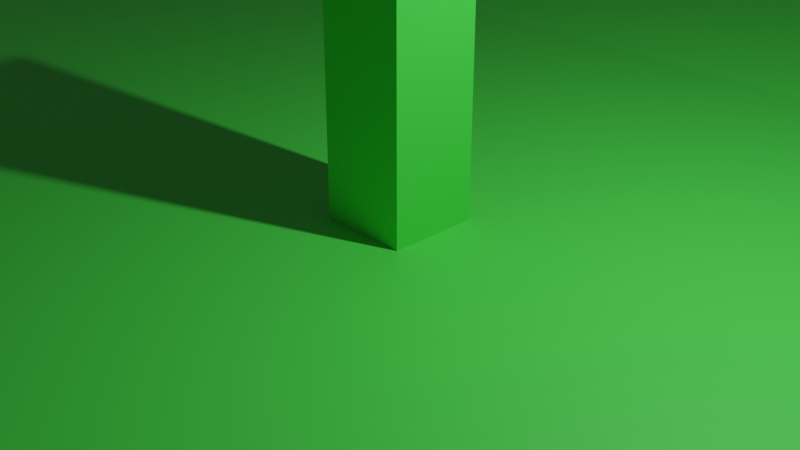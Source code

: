 # Source: new_fofs.blend  (saved by Blender 2.80.47; exported with 4.5.12 LTS)
import bpy
from mathutils import Matrix  # noqa: F401  (used for matrix-valued properties, if any)

bpy.ops.wm.read_factory_settings(use_empty=True)
scene = bpy.context.scene
scene.name = 'Scene'

# ---- collections
col_collection = bpy.data.collections.new('Collection'); scene.collection.children.link(col_collection)

# ---- materials (node trees are filled in below, after node groups)
mat_grass = bpy.data.materials.new('Grass')
mat_grass.alpha_threshold = 0.0
mat_grass.use_transparent_shadow = False
mat_grass.roughness = 0.5
mat_grass.line_color = (0.0, 0.0, 0.0, 1.0)
mat_wall = bpy.data.materials.new('Wall')
mat_wall.use_transparent_shadow = False
mat_wall.roughness = 0.25

# ---- material node trees
mat_grass.use_nodes = True; mat_grass.node_tree.nodes.clear()
_N = mat_grass.node_tree.nodes; _L = mat_grass.node_tree.links
n0 = _N.new('ShaderNodeOutputMaterial'); n0.name = 'Material Output'; n0.location = (300, 300)
n1 = _N.new('ShaderNodeBsdfPrincipled'); n1.name = 'Principled BSDF'; n1.location = (10, 300)
n1.distribution = 'GGX'
n1.subsurface_method = 'BURLEY'
n1.inputs[0].default_value = (0.0684, 0.8, 0.07189, 1.0)
n1.inputs[3].default_value = 1.45
_L.new(n1.outputs[0], n0.inputs[0])
n0.is_active_output = True
mat_wall.use_nodes = True; mat_wall.node_tree.nodes.clear()
_N = mat_wall.node_tree.nodes; _L = mat_wall.node_tree.links
n0 = _N.new('ShaderNodeOutputMaterial'); n0.name = 'Material Output'; n0.location = (300, 300)
n1 = _N.new('ShaderNodeBsdfPrincipled'); n1.name = 'Principled BSDF'; n1.location = (10, 300)
n1.distribution = 'GGX'
n1.subsurface_method = 'BURLEY'
n1.inputs[0].default_value = (0.8, 0.3046, 0.04309, 1.0)
n1.inputs[3].default_value = 1.45
_L.new(n1.outputs[0], n0.inputs[0])
n0.is_active_output = True

# ---- world
world_world = bpy.data.worlds.new('World'); scene.world = world_world
world_world.use_nodes = True; world_world.node_tree.nodes.clear()
_N = world_world.node_tree.nodes; _L = world_world.node_tree.links
n0 = _N.new('ShaderNodeOutputWorld'); n0.name = 'World Output'; n0.location = (300, 300)
n1 = _N.new('ShaderNodeBackground'); n1.name = 'Background'; n1.location = (10, 300)
n1.inputs[0].default_value = (0.05088, 0.05088, 0.05088, 1.0)
_L.new(n1.outputs[0], n0.inputs[0])
n0.is_active_output = True
world_world.color = (0.05088, 0.05088, 0.05088)
world_world.use_sun_shadow = False
world_world.sun_shadow_jitter_overblur = 0.0

# ---- cameras
cam_camera = bpy.data.cameras.new('Camera')
cam_camera.clip_end = 100.0
cam_camera.ortho_scale = 7.314
cam_camera.dof.focus_distance = 0.0
cam_camera.dof.aperture_fstop = 128.0

# ---- lights
light_light = bpy.data.lights.new('Light', 'POINT')
light_light.transmission_factor = 0.0
light_light.cutoff_distance = 30.0
light_light.energy = 1000.0
light_light.shadow_buffer_clip_start = 1.001
light_light.shadow_soft_size = 0.1
light_light.shadow_maximum_resolution = 0.006
light_light.use_absolute_resolution = True

# ---- meshes
me_cube = bpy.data.meshes.new('Cube')
me_cube.from_pydata([(1.0, 1.0, 1.0), (1.0, 1.0, -1.0), (1.0, -1.0, 1.0), (1.0, -1.0, -1.0), (-1.0, 1.0, 1.0), (-1.0, 1.0, -1.0), (-1.0, -1.0, 1.0), (-1.0, -1.0, -1.0)], [], [(0, 4, 6, 2), (3, 2, 6, 7), (7, 6, 4, 5), (5, 1, 3, 7), (1, 0, 2, 3), (5, 4, 0, 1)])
_uv = me_cube.uv_layers.new(name='UVMap')
_uv.uv.foreach_set('vector', [0.375, 0.0, 0.625, 0.0, 0.625, 0.25, 0.375, 0.25, 0.375, 0.25, 0.625, 0.25, 0.625, 0.5, 0.375, 0.5, 0.375, 0.5, 0.625, 0.5, 0.625, 0.75, 0.375, 0.75, 0.375, 0.75, 0.625, 0.75, 0.625, 1.0, 0.375, 1.0, 0.125, 0.5, 0.375, 0.5, 0.375, 0.75, 0.125, 0.75, 0.625, 0.5, 0.875, 0.5, 0.875, 0.75, 0.625, 0.75])
me_cube.materials.append(mat_grass)
me_cube.use_remesh_preserve_volume = False
me_cube.use_remesh_preserve_attributes = False
me_cube.use_mirror_vertex_groups = False
me_cube.update()
me_plane = bpy.data.meshes.new('Plane')
me_plane.from_pydata([(-25.0, -25.0, 0.0), (25.0, -25.0, 0.0), (-25.0, 25.0, 0.0), (25.0, 25.0, 0.0), (-25.0, 0.0, 0.0), (0.0, -25.0, 0.0), (25.0, 0.0, 0.0), (0.0, 25.0, 0.5), (0.0, 0.0, 0.0), (-25.0, -12.5, 0.0), (12.5, -25.0, 0.0), (25.0, 12.5, 0.0), (-12.5, 25.0, 0.0), (-25.0, 12.5, 0.0), (-12.5, -25.0, 0.0), (25.0, -12.5, 0.0), (12.5, 25.0, 0.0), (0.0, 12.5, 0.5), (0.0, -12.5, 0.0), (-12.5, 0.0, 0.0), (12.5, 0.0, 0.0), (12.5, -12.5, 0.0), (-12.5, -12.5, 0.0), (-12.5, 12.5, 0.0), (12.5, 12.5, 0.0), (-25.0, -18.75, 0.0), (18.75, -25.0, 0.0), (25.0, 18.75, 0.0), (-18.75, 25.0, 0.0), (-25.0, 6.25, 0.0), (-6.25, -25.0, 0.0), (25.0, -6.25, 0.0), (6.25, 25.0, 0.5), (0.0, 18.75, 0.5), (0.0, -6.25, 0.0), (-18.75, 0.0, 0.0), (6.25, 0.0, 0.0), (-25.0, -6.25, 0.0), (6.25, -25.0, 0.0), (25.0, 6.25, 0.0), (-6.25, 25.0, 0.5), (-25.0, 18.75, 0.0), (-18.75, -25.0, 0.0), (25.0, -18.75, 0.0), (18.75, 25.0, 0.0), (0.0, 6.25, 0.0), (0.0, -18.75, 0.0), (-6.25, 0.0, 0.0), (18.75, 0.0, 0.0), (12.5, -6.25, 0.0), (12.5, -18.75, 0.0), (6.25, -12.5, 0.0), (18.75, -12.5, 0.0), (-12.5, -6.25, 0.0), (-12.5, -18.75, 0.0), (-18.75, -12.5, 0.0), (-6.25, -12.5, 0.0), (-12.5, 18.75, 0.0), (-12.5, 6.25, 0.0), (-18.75, 12.5, 0.0), (-6.25, 12.5, 0.5), (12.5, 18.75, 0.0), (12.5, 6.25, 0.0), (6.25, 12.5, 0.5), (18.75, 12.5, 0.0), (18.75, 6.25, 0.0), (6.25, 6.25, 0.0), (6.25, 18.75, 0.5), (-6.25, 6.25, 0.0), (-18.75, 6.25, 0.0), (-18.75, 18.75, 0.0), (-6.25, -18.75, 0.0), (-18.75, -18.75, 0.0), (-18.75, -6.25, 0.0), (18.75, -18.75, 0.0), (6.25, -18.75, 0.0), (6.25, -6.25, 0.0), (18.75, -6.25, 0.0), (-6.25, -6.25, 0.0), (-6.25, 18.75, 0.5), (18.75, 18.75, 0.0), (-25.0, 30.0, 0.0), (25.0, 30.0, 0.0), (0.0, 30.0, 0.0), (-12.5, 30.0, 0.0), (12.5, 30.0, 0.0), (-18.75, 30.0, 0.0), (6.25, 30.0, 0.0), (-6.25, 30.0, 0.0), (18.75, 30.0, 0.0), (-25.0, 35.0, 0.0), (25.0, 35.0, 0.0), (0.0, 35.0, 0.0), (-12.5, 35.0, 0.0), (12.5, 35.0, 0.0), (-18.75, 35.0, 0.0), (6.25, 35.0, 0.0), (-6.25, 35.0, 0.0), (18.75, 35.0, 0.0), (-25.0, 40.0, 0.0), (25.0, 40.0, 0.0), (0.0, 40.0, 0.0), (-12.5, 40.0, 0.0), (12.5, 40.0, 0.0), (-18.75, 40.0, 0.0), (6.25, 40.0, 0.0), (-6.25, 40.0, 0.0), (18.75, 40.0, 0.0), (-25.0, -25.0, -0.5), (25.0, -25.0, -0.5), (-25.0, 25.0, -0.5), (25.0, 25.0, -0.5), (-25.0, 0.0, -0.5), (0.0, -25.0, -0.5), (25.0, 0.0, -0.5), (-25.0, -12.5, -0.5), (12.5, -25.0, -0.5), (25.0, 12.5, -0.5), (-25.0, 12.5, -0.5), (-12.5, -25.0, -0.5), (25.0, -12.5, -0.5), (-25.0, -18.75, -0.5), (18.75, -25.0, -0.5), (25.0, 18.75, -0.5), (-25.0, 6.25, -0.5), (-6.25, -25.0, -0.5), (25.0, -6.25, -0.5), (-25.0, -6.25, -0.5), (6.25, -25.0, -0.5), (25.0, 6.25, -0.5), (-25.0, 18.75, -0.5), (-18.75, -25.0, -0.5), (25.0, -18.75, -0.5), (-25.0, 30.0, -0.5), (25.0, 30.0, -0.5), (-25.0, 35.0, -0.5), (25.0, 35.0, -0.5), (-25.0, 40.0, -0.5), (25.0, 40.0, -0.5), (0.0, 40.0, -0.5), (-12.5, 40.0, -0.5), (12.5, 40.0, -0.5), (-18.75, 40.0, -0.5), (6.25, 40.0, -0.5), (-6.25, 40.0, -0.5), (18.75, 40.0, -0.5)], [], [(80, 27, 3, 44), (79, 33, 7, 40), (78, 34, 8, 47), (77, 31, 6, 48), (76, 49, 20, 36), (75, 50, 21, 51), (74, 43, 15, 52), (73, 53, 19, 35), (72, 54, 22, 55), (71, 46, 18, 56), (70, 57, 12, 28), (69, 58, 23, 59), (68, 45, 17, 60), (67, 61, 16, 32), (66, 62, 24, 63), (65, 39, 11, 64), (62, 65, 64, 24), (20, 48, 65, 62), (48, 6, 39, 65), (45, 66, 63, 17), (8, 36, 66, 45), (36, 20, 62, 66), (33, 67, 32, 7), (17, 63, 67, 33), (63, 24, 61, 67), (58, 68, 60, 23), (19, 47, 68, 58), (47, 8, 45, 68), (29, 69, 59, 13), (4, 35, 69, 29), (35, 19, 58, 69), (41, 70, 28, 2), (13, 59, 70, 41), (59, 23, 57, 70), (54, 71, 56, 22), (14, 30, 71, 54), (30, 5, 46, 71), (25, 72, 55, 9), (0, 42, 72, 25), (42, 14, 54, 72), (37, 73, 35, 4), (9, 55, 73, 37), (55, 22, 53, 73), (50, 74, 52, 21), (10, 26, 74, 50), (26, 1, 43, 74), (46, 75, 51, 18), (5, 38, 75, 46), (38, 10, 50, 75), (34, 76, 36, 8), (18, 51, 76, 34), (51, 21, 49, 76), (49, 77, 48, 20), (21, 52, 77, 49), (52, 15, 31, 77), (53, 78, 47, 19), (22, 56, 78, 53), (56, 18, 34, 78), (57, 79, 40, 12), (23, 60, 79, 57), (60, 17, 33, 79), (61, 80, 44, 16), (24, 64, 80, 61), (64, 11, 27, 80), (7, 32, 87, 83), (32, 16, 85, 87), (2, 28, 86, 81), (28, 12, 84, 86), (16, 44, 89, 85), (44, 3, 82, 89), (12, 40, 88, 84), (40, 7, 83, 88), (88, 83, 92, 97), (86, 84, 93, 95), (84, 88, 97, 93), (81, 86, 95, 90), (89, 82, 91, 98), (87, 85, 94, 96), (85, 89, 98, 94), (83, 87, 96, 92), (90, 95, 104, 99), (98, 91, 100, 107), (96, 94, 103, 105), (94, 98, 107, 103), (92, 96, 105, 101), (97, 92, 101, 106), (95, 93, 102, 104), (93, 97, 106, 102), (91, 82, 134, 136), (25, 9, 115, 121), (0, 25, 121, 108), (100, 91, 136, 138), (39, 6, 114, 129), (11, 39, 129, 117), (26, 10, 116, 122), (1, 26, 122, 109), (27, 11, 117, 123), (3, 27, 123, 111), (41, 2, 110, 130), (13, 41, 130, 118), (42, 0, 108, 131), (14, 42, 131, 119), (99, 104, 142, 137), (29, 13, 118, 124), (4, 29, 124, 112), (43, 1, 109, 132), (15, 43, 132, 120), (101, 105, 143, 139), (30, 14, 119, 125), (5, 30, 125, 113), (102, 106, 144, 140), (31, 15, 120, 126), (6, 31, 126, 114), (103, 107, 145, 141), (104, 102, 140, 142), (2, 81, 133, 110), (105, 103, 141, 143), (106, 101, 139, 144), (107, 100, 138, 145), (82, 3, 111, 134), (37, 4, 112, 127), (9, 37, 127, 115), (81, 90, 135, 133), (90, 99, 137, 135), (38, 5, 113, 128), (10, 38, 128, 116), (121, 115, 127, 112, 124, 118, 130, 110, 133, 135, 137, 142, 140, 144, 139, 143, 141, 145, 138, 136, 134, 111, 123, 117, 129, 114, 126, 120, 132, 109, 122, 116, 128, 113, 125, 119, 131, 108)])
me_plane.polygons.foreach_set('material_index', [0, 0, 0, 0, 0, 0, 0, 0, 0, 0, 0, 0, 0, 0, 0, 0, 0, 0, 0, 0, 0, 0, 0, 0, 0, 0, 0, 0, 0, 0, 0, 0, 0, 0, 0, 0, 0, 0, 0, 0, 0, 0, 0, 0, 0, 0, 0, 0, 0, 0, 0, 0, 0, 0, 0, 0, 0, 0, 0, 0, 0, 0, 0, 0, 0, 0, 0, 0, 0, 0, 0, 0, 0, 0, 0, 0, 0, 0, 0, 0, 0, 0, 0, 0, 0, 0, 0, 0, 1, 1, 1, 1, 1, 1, 1, 1, 1, 1, 1, 1, 1, 1, 1, 1, 1, 1, 1, 1, 1, 1, 1, 1, 1, 1, 1, 1, 1, 1, 1, 1, 1, 1, 1, 1, 1, 1, 1])
_uv = me_plane.uv_layers.new(name='UVMap')
_uv.uv.foreach_set('vector', [0.875, 0.875, 1.0, 0.875, 1.0, 1.0, 0.875, 1.0, 0.375, 0.875, 0.5, 0.875, 0.5, 1.0, 0.375, 1.0, 0.375, 0.375, 0.5, 0.375, 0.5, 0.5, 0.375, 0.5, 0.875, 0.375, 1.0, 0.375, 1.0, 0.5, 0.875, 0.5, 0.625, 0.375, 0.75, 0.375, 0.75, 0.5, 0.625, 0.5, 0.625, 0.125, 0.75, 0.125, 0.75, 0.25, 0.625, 0.25, 0.875, 0.125, 1.0, 0.125, 1.0, 0.25, 0.875, 0.25, 0.125, 0.375, 0.25, 0.375, 0.25, 0.5, 0.125, 0.5, 0.125, 0.125, 0.25, 0.125, 0.25, 0.25, 0.125, 0.25, 0.375, 0.125, 0.5, 0.125, 0.5, 0.25, 0.375, 0.25, 0.125, 0.875, 0.25, 0.875, 0.25, 1.0, 0.125, 1.0, 0.125, 0.625, 0.25, 0.625, 0.25, 0.75, 0.125, 0.75, 0.375, 0.625, 0.5, 0.625, 0.5, 0.75, 0.375, 0.75, 0.625, 0.875, 0.75, 0.875, 0.75, 1.0, 0.625, 1.0, 0.625, 0.625, 0.75, 0.625, 0.75, 0.75, 0.625, 0.75, 0.875, 0.625, 1.0, 0.625, 1.0, 0.75, 0.875, 0.75, 0.75, 0.625, 0.875, 0.625, 0.875, 0.75, 0.75, 0.75, 0.75, 0.5, 0.875, 0.5, 0.875, 0.625, 0.75, 0.625, 0.875, 0.5, 1.0, 0.5, 1.0, 0.625, 0.875, 0.625, 0.5, 0.625, 0.625, 0.625, 0.625, 0.75, 0.5, 0.75, 0.5, 0.5, 0.625, 0.5, 0.625, 0.625, 0.5, 0.625, 0.625, 0.5, 0.75, 0.5, 0.75, 0.625, 0.625, 0.625, 0.5, 0.875, 0.625, 0.875, 0.625, 1.0, 0.5, 1.0, 0.5, 0.75, 0.625, 0.75, 0.625, 0.875, 0.5, 0.875, 0.625, 0.75, 0.75, 0.75, 0.75, 0.875, 0.625, 0.875, 0.25, 0.625, 0.375, 0.625, 0.375, 0.75, 0.25, 0.75, 0.25, 0.5, 0.375, 0.5, 0.375, 0.625, 0.25, 0.625, 0.375, 0.5, 0.5, 0.5, 0.5, 0.625, 0.375, 0.625, 0.0, 0.625, 0.125, 0.625, 0.125, 0.75, 0.0, 0.75, 0.0, 0.5, 0.125, 0.5, 0.125, 0.625, 0.0, 0.625, 0.125, 0.5, 0.25, 0.5, 0.25, 0.625, 0.125, 0.625, 0.0, 0.875, 0.125, 0.875, 0.125, 1.0, 0.0, 1.0, 0.0, 0.75, 0.125, 0.75, 0.125, 0.875, 0.0, 0.875, 0.125, 0.75, 0.25, 0.75, 0.25, 0.875, 0.125, 0.875, 0.25, 0.125, 0.375, 0.125, 0.375, 0.25, 0.25, 0.25, 0.25, 0.0, 0.375, 0.0, 0.375, 0.125, 0.25, 0.125, 0.375, 0.0, 0.5, 0.0, 0.5, 0.125, 0.375, 0.125, 0.0, 0.125, 0.125, 0.125, 0.125, 0.25, 0.0, 0.25, 0.0, 0.0, 0.125, 0.0, 0.125, 0.125, 0.0, 0.125, 0.125, 0.0, 0.25, 0.0, 0.25, 0.125, 0.125, 0.125, 0.0, 0.375, 0.125, 0.375, 0.125, 0.5, 0.0, 0.5, 0.0, 0.25, 0.125, 0.25, 0.125, 0.375, 0.0, 0.375, 0.125, 0.25, 0.25, 0.25, 0.25, 0.375, 0.125, 0.375, 0.75, 0.125, 0.875, 0.125, 0.875, 0.25, 0.75, 0.25, 0.75, 0.0, 0.875, 0.0, 0.875, 0.125, 0.75, 0.125, 0.875, 0.0, 1.0, 0.0, 1.0, 0.125, 0.875, 0.125, 0.5, 0.125, 0.625, 0.125, 0.625, 0.25, 0.5, 0.25, 0.5, 0.0, 0.625, 0.0, 0.625, 0.125, 0.5, 0.125, 0.625, 0.0, 0.75, 0.0, 0.75, 0.125, 0.625, 0.125, 0.5, 0.375, 0.625, 0.375, 0.625, 0.5, 0.5, 0.5, 0.5, 0.25, 0.625, 0.25, 0.625, 0.375, 0.5, 0.375, 0.625, 0.25, 0.75, 0.25, 0.75, 0.375, 0.625, 0.375, 0.75, 0.375, 0.875, 0.375, 0.875, 0.5, 0.75, 0.5, 0.75, 0.25, 0.875, 0.25, 0.875, 0.375, 0.75, 0.375, 0.875, 0.25, 1.0, 0.25, 1.0, 0.375, 0.875, 0.375, 0.25, 0.375, 0.375, 0.375, 0.375, 0.5, 0.25, 0.5, 0.25, 0.25, 0.375, 0.25, 0.375, 0.375, 0.25, 0.375, 0.375, 0.25, 0.5, 0.25, 0.5, 0.375, 0.375, 0.375, 0.25, 0.875, 0.375, 0.875, 0.375, 1.0, 0.25, 1.0, 0.25, 0.75, 0.375, 0.75, 0.375, 0.875, 0.25, 0.875, 0.375, 0.75, 0.5, 0.75, 0.5, 0.875, 0.375, 0.875, 0.75, 0.875, 0.875, 0.875, 0.875, 1.0, 0.75, 1.0, 0.75, 0.75, 0.875, 0.75, 0.875, 0.875, 0.75, 0.875, 0.875, 0.75, 1.0, 0.75, 1.0, 0.875, 0.875, 0.875, 0.5, 1.0, 0.625, 1.0, 0.625, 1.0, 0.5, 1.0, 0.625, 1.0, 0.75, 1.0, 0.75, 1.0, 0.625, 1.0, 0.0, 1.0, 0.125, 1.0, 0.125, 1.0, 0.0, 1.0, 0.125, 1.0, 0.25, 1.0, 0.25, 1.0, 0.125, 1.0, 0.75, 1.0, 0.875, 1.0, 0.875, 1.0, 0.75, 1.0, 0.875, 1.0, 1.0, 1.0, 1.0, 1.0, 0.875, 1.0, 0.25, 1.0, 0.375, 1.0, 0.375, 1.0, 0.25, 1.0, 0.375, 1.0, 0.5, 1.0, 0.5, 1.0, 0.375, 1.0, 0.375, 1.0, 0.5, 1.0, 0.5, 1.0, 0.375, 1.0, 0.125, 1.0, 0.25, 1.0, 0.25, 1.0, 0.125, 1.0, 0.25, 1.0, 0.375, 1.0, 0.375, 1.0, 0.25, 1.0, 0.0, 1.0, 0.125, 1.0, 0.125, 1.0, 0.0, 1.0, 0.875, 1.0, 1.0, 1.0, 1.0, 1.0, 0.875, 1.0, 0.625, 1.0, 0.75, 1.0, 0.75, 1.0, 0.625, 1.0, 0.75, 1.0, 0.875, 1.0, 0.875, 1.0, 0.75, 1.0, 0.5, 1.0, 0.625, 1.0, 0.625, 1.0, 0.5, 1.0, 0.0, 1.0, 0.125, 1.0, 0.125, 1.0, 0.0, 1.0, 0.875, 1.0, 1.0, 1.0, 1.0, 1.0, 0.875, 1.0, 0.625, 1.0, 0.75, 1.0, 0.75, 1.0, 0.625, 1.0, 0.75, 1.0, 0.875, 1.0, 0.875, 1.0, 0.75, 1.0, 0.5, 1.0, 0.625, 1.0, 0.625, 1.0, 0.5, 1.0, 0.375, 1.0, 0.5, 1.0, 0.5, 1.0, 0.375, 1.0, 0.125, 1.0, 0.25, 1.0, 0.25, 1.0, 0.125, 1.0, 0.25, 1.0, 0.375, 1.0, 0.375, 1.0, 0.25, 1.0, 1.0, 1.0, 1.0, 1.0, 1.0, 1.0, 1.0, 1.0, 0.0, 0.125, 0.0, 0.25, 0.0, 0.25, 0.0, 0.125, 0.0, 0.0, 0.0, 0.125, 0.0, 0.125, 0.0, 0.0, 1.0, 1.0, 1.0, 1.0, 1.0, 1.0, 1.0, 1.0, 1.0, 0.625, 1.0, 0.5, 1.0, 0.5, 1.0, 0.625, 1.0, 0.75, 1.0, 0.625, 1.0, 0.625, 1.0, 0.75, 0.875, 0.0, 0.75, 0.0, 0.75, 0.0, 0.875, 0.0, 1.0, 0.0, 0.875, 0.0, 0.875, 0.0, 1.0, 0.0, 1.0, 0.875, 1.0, 0.75, 1.0, 0.75, 1.0, 0.875, 1.0, 1.0, 1.0, 0.875, 1.0, 0.875, 1.0, 1.0, 0.0, 0.875, 0.0, 1.0, 0.0, 1.0, 0.0, 0.875, 0.0, 0.75, 0.0, 0.875, 0.0, 0.875, 0.0, 0.75, 0.125, 0.0, 0.0, 0.0, 0.0, 0.0, 0.125, 0.0, 0.25, 0.0, 0.125, 0.0, 0.125, 0.0, 0.25, 0.0, 0.0, 1.0, 0.125, 1.0, 0.125, 1.0, 0.0, 1.0, 0.0, 0.625, 0.0, 0.75, 0.0, 0.75, 0.0, 0.625, 0.0, 0.5, 0.0, 0.625, 0.0, 0.625, 0.0, 0.5, 1.0, 0.125, 1.0, 0.0, 1.0, 0.0, 1.0, 0.125, 1.0, 0.25, 1.0, 0.125, 1.0, 0.125, 1.0, 0.25, 0.5, 1.0, 0.625, 1.0, 0.625, 1.0, 0.5, 1.0, 0.375, 0.0, 0.25, 0.0, 0.25, 0.0, 0.375, 0.0, 0.5, 0.0, 0.375, 0.0, 0.375, 0.0, 0.5, 0.0, 0.25, 1.0, 0.375, 1.0, 0.375, 1.0, 0.25, 1.0, 1.0, 0.375, 1.0, 0.25, 1.0, 0.25, 1.0, 0.375, 1.0, 0.5, 1.0, 0.375, 1.0, 0.375, 1.0, 0.5, 0.75, 1.0, 0.875, 1.0, 0.875, 1.0, 0.75, 1.0, 0.125, 1.0, 0.25, 1.0, 0.25, 1.0, 0.125, 1.0, 0.0, 1.0, 0.0, 1.0, 0.0, 1.0, 0.0, 1.0, 0.625, 1.0, 0.75, 1.0, 0.75, 1.0, 0.625, 1.0, 0.375, 1.0, 0.5, 1.0, 0.5, 1.0, 0.375, 1.0, 0.875, 1.0, 1.0, 1.0, 1.0, 1.0, 0.875, 1.0, 1.0, 1.0, 1.0, 1.0, 1.0, 1.0, 1.0, 1.0, 0.0, 0.375, 0.0, 0.5, 0.0, 0.5, 0.0, 0.375, 0.0, 0.25, 0.0, 0.375, 0.0, 0.375, 0.0, 0.25, 0.0, 1.0, 0.0, 1.0, 0.0, 1.0, 0.0, 1.0, 0.0, 1.0, 0.0, 1.0, 0.0, 1.0, 0.0, 1.0, 0.625, 0.0, 0.5, 0.0, 0.5, 0.0, 0.625, 0.0, 0.75, 0.0, 0.625, 0.0, 0.625, 0.0, 0.75, 0.0, 0.0, 0.125, 0.0, 0.25, 0.0, 0.375, 0.0, 0.5, 0.0, 0.625, 0.0, 0.75, 0.0, 0.875, 0.0, 1.0, 0.0, 1.0, 0.0, 1.0, 0.0, 1.0, 0.125, 1.0, 0.25, 1.0, 0.375, 1.0, 0.5, 1.0, 0.625, 1.0, 0.75, 1.0, 0.875, 1.0, 1.0, 1.0, 1.0, 1.0, 1.0, 1.0, 1.0, 1.0, 1.0, 0.875, 1.0, 0.75, 1.0, 0.625, 1.0, 0.5, 1.0, 0.375, 1.0, 0.25, 1.0, 0.125, 1.0, 0.0, 0.875, 0.0, 0.75, 0.0, 0.625, 0.0, 0.5, 0.0, 0.375, 0.0, 0.25, 0.0, 0.125, 0.0, 0.0, 0.0])
me_plane.materials.append(mat_grass)
me_plane.materials.append(mat_wall)
me_plane.use_remesh_preserve_volume = False
me_plane.use_remesh_preserve_attributes = False
me_plane.use_mirror_vertex_groups = False
me_plane.update()
me_plane_001 = bpy.data.meshes.new('Plane.001')
me_plane_001.from_pydata([(-0.5, 17.5, 0.02968), (0.5, 17.5, 0.02968), (-0.5, 19.5, 0.02968), (0.5, 19.5, 0.02968), (-0.5, 17.5, 14.59), (0.5, 17.5, 14.59), (-0.5, 19.5, 14.59), (0.5, 19.5, 14.59), (-1.0, 18.5, 0.02968), (1.0, 18.5, 0.02968), (-1.0, 18.5, 14.59), (1.0, 18.5, 14.59)], [], [(3, 2, 6, 7), (0, 1, 5, 4), (9, 3, 7, 11), (8, 0, 4, 10), (2, 8, 10, 6), (1, 9, 11, 5)])
_uv = me_plane_001.uv_layers.new(name='UVMap')
_uv.uv.foreach_set('vector', [1.0, 1.0, 0.0, 1.0, 0.0, 1.0, 1.0, 1.0, 0.0, 0.0, 1.0, 0.0, 1.0, 0.0, 0.0, 0.0, 1.0, 0.5, 1.0, 1.0, 1.0, 1.0, 1.0, 0.5, 0.0, 0.5, 0.0, 0.0, 0.0, 0.0, 0.0, 0.5, 0.0, 1.0, 0.0, 0.5, 0.0, 0.5, 0.0, 1.0, 1.0, 0.0, 1.0, 0.5, 1.0, 0.5, 1.0, 0.0])
_ca = me_plane_001.color_attributes.new('Col', 'BYTE_COLOR', 'CORNER')
_ca.data.foreach_set('color', [0.1095, 0.06848, 0.01096, 1.0, 0.1095, 0.06848, 0.01096, 1.0, 0.1095, 0.06848, 0.01096, 1.0, 0.1095, 0.06848, 0.01096, 1.0, 0.1095, 0.06848, 0.01096, 1.0, 0.1095, 0.06848, 0.01096, 1.0, 0.1095, 0.06848, 0.01096, 1.0, 0.1095, 0.06848, 0.01096, 1.0, 0.1095, 0.06848, 0.01096, 1.0, 0.1095, 0.06848, 0.01096, 1.0, 0.1095, 0.06848, 0.01096, 1.0, 0.1095, 0.06848, 0.01096, 1.0, 0.1095, 0.06848, 0.01096, 1.0, 0.1095, 0.06848, 0.01096, 1.0, 0.1095, 0.06848, 0.01096, 1.0, 0.1095, 0.06848, 0.01096, 1.0, 0.1095, 0.06848, 0.01096, 1.0, 0.1095, 0.06848, 0.01096, 1.0, 0.1095, 0.06848, 0.01096, 1.0, 0.1095, 0.06848, 0.01096, 1.0, 0.1095, 0.06848, 0.01096, 1.0, 0.1095, 0.06848, 0.01096, 1.0, 0.1095, 0.06848, 0.01096, 1.0, 0.1095, 0.06848, 0.01096, 1.0])
me_plane_001.use_remesh_preserve_volume = False
me_plane_001.use_remesh_preserve_attributes = False
me_plane_001.use_mirror_vertex_groups = False
me_plane_001.update()
me_icosphere = bpy.data.meshes.new('Icosphere')
me_icosphere.from_pydata([(5.676e-09, 1.526e-05, -5.0), (3.618, -2.629, -2.236), (-1.382, -4.253, -2.236), (-4.472, 1.526e-05, -2.236), (-1.382, 4.253, -2.236), (3.618, 2.629, -2.236), (1.382, -4.253, 2.236), (-3.618, -2.629, 2.236), (-3.618, 2.629, 2.236), (1.382, 4.253, 2.236), (4.472, 1.526e-05, 2.236), (5.676e-09, 1.526e-05, 5.0), (-0.8123, -2.5, -4.253), (2.127, -1.545, -4.253), (1.314, -4.045, -2.629), (4.253, 1.526e-05, -2.629), (2.127, 1.545, -4.253), (-2.629, 1.526e-05, -4.253), (-3.441, -2.5, -2.629), (-0.8123, 2.5, -4.253), (-3.441, 2.5, -2.629), (1.314, 4.045, -2.629), (4.755, -1.545, 2.289e-05), (4.755, 1.545, 2.289e-05), (5.676e-09, -5.0, 2.289e-05), (2.939, -4.045, 2.289e-05), (-4.755, -1.545, 2.289e-05), (-2.939, -4.045, 2.289e-05), (-2.939, 4.045, 2.289e-05), (-4.755, 1.545, 2.289e-05), (2.939, 4.045, 2.289e-05), (5.676e-09, 5.0, 2.289e-05), (3.441, -2.5, 2.629), (-1.314, -4.045, 2.629), (-4.253, 1.526e-05, 2.629), (-1.314, 4.045, 2.629), (3.441, 2.5, 2.629), (0.8123, -2.5, 4.253), (2.629, 1.526e-05, 4.253), (-2.127, -1.545, 4.253), (-2.127, 1.545, 4.253), (0.8123, 2.5, 4.253)], [], [(0, 13, 12), (1, 13, 15), (0, 12, 17), (0, 17, 19), (0, 19, 16), (1, 15, 22), (2, 14, 24), (3, 18, 26), (4, 20, 28), (5, 21, 30), (1, 22, 25), (2, 24, 27), (3, 26, 29), (4, 28, 31), (5, 30, 23), (6, 32, 37), (7, 33, 39), (8, 34, 40), (9, 35, 41), (10, 36, 38), (38, 41, 11), (38, 36, 41), (36, 9, 41), (41, 40, 11), (41, 35, 40), (35, 8, 40), (40, 39, 11), (40, 34, 39), (34, 7, 39), (39, 37, 11), (39, 33, 37), (33, 6, 37), (37, 38, 11), (37, 32, 38), (32, 10, 38), (23, 36, 10), (23, 30, 36), (30, 9, 36), (31, 35, 9), (31, 28, 35), (28, 8, 35), (29, 34, 8), (29, 26, 34), (26, 7, 34), (27, 33, 7), (27, 24, 33), (24, 6, 33), (25, 32, 6), (25, 22, 32), (22, 10, 32), (30, 31, 9), (30, 21, 31), (21, 4, 31), (28, 29, 8), (28, 20, 29), (20, 3, 29), (26, 27, 7), (26, 18, 27), (18, 2, 27), (24, 25, 6), (24, 14, 25), (14, 1, 25), (22, 23, 10), (22, 15, 23), (15, 5, 23), (16, 21, 5), (16, 19, 21), (19, 4, 21), (19, 20, 4), (19, 17, 20), (17, 3, 20), (17, 18, 3), (17, 12, 18), (12, 2, 18), (15, 16, 5), (15, 13, 16), (13, 0, 16), (12, 14, 2), (12, 13, 14), (13, 1, 14)])
_uv = me_icosphere.uv_layers.new(name='UVMap')
_uv.uv.foreach_set('vector', [0.8182, 0.0, 0.7727, 0.07873, 0.8636, 0.07873, 0.7273, 0.1575, 0.6818, 0.07873, 0.6364, 0.1575, 0.09091, 0.0, 0.04545, 0.07873, 0.1364, 0.07873, 0.2727, 0.0, 0.2273, 0.07873, 0.3182, 0.07873, 0.4545, 0.0, 0.4091, 0.07873, 0.5, 0.07873, 0.7273, 0.1575, 0.6364, 0.1575, 0.6818, 0.2362, 0.9091, 0.1575, 0.8182, 0.1575, 0.8636, 0.2362, 0.1818, 0.1575, 0.09091, 0.1575, 0.1364, 0.2362, 0.3636, 0.1575, 0.2727, 0.1575, 0.3182, 0.2362, 0.5455, 0.1575, 0.4545, 0.1575, 0.5, 0.2362, 0.7273, 0.1575, 0.6818, 0.2362, 0.7727, 0.2362, 0.9091, 0.1575, 0.8636, 0.2362, 0.9545, 0.2362, 0.1818, 0.1575, 0.1364, 0.2362, 0.2273, 0.2362, 0.3636, 0.1575, 0.3182, 0.2362, 0.4091, 0.2362, 0.5455, 0.1575, 0.5, 0.2362, 0.5909, 0.2362, 0.8182, 0.3149, 0.7273, 0.3149, 0.7727, 0.3937, 1.0, 0.3149, 0.9091, 0.3149, 0.9545, 0.3937, 0.2727, 0.3149, 0.1818, 0.3149, 0.2273, 0.3937, 0.4545, 0.3149, 0.3636, 0.3149, 0.4091, 0.3937, 0.6364, 0.3149, 0.5455, 0.3149, 0.5909, 0.3937, 0.5909, 0.3937, 0.5, 0.3937, 0.5455, 0.4724, 0.5909, 0.3937, 0.5455, 0.3149, 0.5, 0.3937, 0.5455, 0.3149, 0.4545, 0.3149, 0.5, 0.3937, 0.4091, 0.3937, 0.3182, 0.3937, 0.3636, 0.4724, 0.4091, 0.3937, 0.3636, 0.3149, 0.3182, 0.3937, 0.3636, 0.3149, 0.2727, 0.3149, 0.3182, 0.3937, 0.2273, 0.3937, 0.1364, 0.3937, 0.1818, 0.4724, 0.2273, 0.3937, 0.1818, 0.3149, 0.1364, 0.3937, 0.1818, 0.3149, 0.09091, 0.3149, 0.1364, 0.3937, 0.9545, 0.3937, 0.8636, 0.3937, 0.9091, 0.4724, 0.9545, 0.3937, 0.9091, 0.3149, 0.8636, 0.3937, 0.9091, 0.3149, 0.8182, 0.3149, 0.8636, 0.3937, 0.7727, 0.3937, 0.6818, 0.3937, 0.7273, 0.4724, 0.7727, 0.3937, 0.7273, 0.3149, 0.6818, 0.3937, 0.7273, 0.3149, 0.6364, 0.3149, 0.6818, 0.3937, 0.5909, 0.2362, 0.5455, 0.3149, 0.6364, 0.3149, 0.5909, 0.2362, 0.5, 0.2362, 0.5455, 0.3149, 0.5, 0.2362, 0.4545, 0.3149, 0.5455, 0.3149, 0.4091, 0.2362, 0.3636, 0.3149, 0.4545, 0.3149, 0.4091, 0.2362, 0.3182, 0.2362, 0.3636, 0.3149, 0.3182, 0.2362, 0.2727, 0.3149, 0.3636, 0.3149, 0.2273, 0.2362, 0.1818, 0.3149, 0.2727, 0.3149, 0.2273, 0.2362, 0.1364, 0.2362, 0.1818, 0.3149, 0.1364, 0.2362, 0.09091, 0.3149, 0.1818, 0.3149, 0.9545, 0.2362, 0.9091, 0.3149, 1.0, 0.3149, 0.9545, 0.2362, 0.8636, 0.2362, 0.9091, 0.3149, 0.8636, 0.2362, 0.8182, 0.3149, 0.9091, 0.3149, 0.7727, 0.2362, 0.7273, 0.3149, 0.8182, 0.3149, 0.7727, 0.2362, 0.6818, 0.2362, 0.7273, 0.3149, 0.6818, 0.2362, 0.6364, 0.3149, 0.7273, 0.3149, 0.5, 0.2362, 0.4091, 0.2362, 0.4545, 0.3149, 0.5, 0.2362, 0.4545, 0.1575, 0.4091, 0.2362, 0.4545, 0.1575, 0.3636, 0.1575, 0.4091, 0.2362, 0.3182, 0.2362, 0.2273, 0.2362, 0.2727, 0.3149, 0.3182, 0.2362, 0.2727, 0.1575, 0.2273, 0.2362, 0.2727, 0.1575, 0.1818, 0.1575, 0.2273, 0.2362, 0.1364, 0.2362, 0.04545, 0.2362, 0.09091, 0.3149, 0.1364, 0.2362, 0.09091, 0.1575, 0.04545, 0.2362, 0.09091, 0.1575, 0.0, 0.1575, 0.04545, 0.2362, 0.8636, 0.2362, 0.7727, 0.2362, 0.8182, 0.3149, 0.8636, 0.2362, 0.8182, 0.1575, 0.7727, 0.2362, 0.8182, 0.1575, 0.7273, 0.1575, 0.7727, 0.2362, 0.6818, 0.2362, 0.5909, 0.2362, 0.6364, 0.3149, 0.6818, 0.2362, 0.6364, 0.1575, 0.5909, 0.2362, 0.6364, 0.1575, 0.5455, 0.1575, 0.5909, 0.2362, 0.5, 0.07873, 0.4545, 0.1575, 0.5455, 0.1575, 0.5, 0.07873, 0.4091, 0.07873, 0.4545, 0.1575, 0.4091, 0.07873, 0.3636, 0.1575, 0.4545, 0.1575, 0.3182, 0.07873, 0.2727, 0.1575, 0.3636, 0.1575, 0.3182, 0.07873, 0.2273, 0.07873, 0.2727, 0.1575, 0.2273, 0.07873, 0.1818, 0.1575, 0.2727, 0.1575, 0.1364, 0.07873, 0.09091, 0.1575, 0.1818, 0.1575, 0.1364, 0.07873, 0.04545, 0.07873, 0.09091, 0.1575, 0.04545, 0.07873, 0.0, 0.1575, 0.09091, 0.1575, 0.6364, 0.1575, 0.5909, 0.07873, 0.5455, 0.1575, 0.6364, 0.1575, 0.6818, 0.07873, 0.5909, 0.07873, 0.6818, 0.07873, 0.6364, 0.0, 0.5909, 0.07873, 0.8636, 0.07873, 0.8182, 0.1575, 0.9091, 0.1575, 0.8636, 0.07873, 0.7727, 0.07873, 0.8182, 0.1575, 0.7727, 0.07873, 0.7273, 0.1575, 0.8182, 0.1575])
_ca = me_icosphere.color_attributes.new('Col', 'BYTE_COLOR', 'CORNER')
_ca.data.foreach_set('color', [0.0, 0.1095, 0.004391, 1.0, 0.0, 0.1095, 0.004391, 1.0, 0.0, 0.1095, 0.004391, 1.0, 0.0, 0.1095, 0.004391, 1.0, 0.0, 0.1095, 0.004391, 1.0, 0.0, 0.1095, 0.004391, 1.0, 0.0, 0.1095, 0.004391, 1.0, 0.0, 0.1095, 0.004391, 1.0, 0.0, 0.1095, 0.004391, 1.0, 0.0, 0.1095, 0.004391, 1.0, 0.0, 0.1095, 0.004391, 1.0, 0.0, 0.1095, 0.004391, 1.0, 0.0, 0.1095, 0.004391, 1.0, 0.0, 0.1095, 0.004391, 1.0, 0.0, 0.1095, 0.004391, 1.0, 0.0, 0.1095, 0.004391, 1.0, 0.0, 0.1095, 0.004391, 1.0, 0.0, 0.1095, 0.004391, 1.0, 0.0, 0.1095, 0.004391, 1.0, 0.0, 0.1095, 0.004391, 1.0, 0.0, 0.1095, 0.004391, 1.0, 0.0, 0.1095, 0.004391, 1.0, 0.0, 0.1095, 0.004391, 1.0, 0.0, 0.1095, 0.004391, 1.0, 0.0, 0.1095, 0.004391, 1.0, 0.0, 0.1095, 0.004391, 1.0, 0.0, 0.1095, 0.004391, 1.0, 0.0, 0.1095, 0.004391, 1.0, 0.0, 0.1095, 0.004391, 1.0, 0.0, 0.1095, 0.004391, 1.0, 0.0, 0.1095, 0.004391, 1.0, 0.0, 0.1095, 0.004391, 1.0, 0.0, 0.1095, 0.004391, 1.0, 0.0, 0.1095, 0.004391, 1.0, 0.0, 0.1095, 0.004391, 1.0, 0.0, 0.1095, 0.004391, 1.0, 0.0, 0.1095, 0.004391, 1.0, 0.0, 0.1095, 0.004391, 1.0, 0.0, 0.1095, 0.004391, 1.0, 0.0, 0.1095, 0.004391, 1.0, 0.0, 0.1095, 0.004391, 1.0, 0.0, 0.1095, 0.004391, 1.0, 0.0, 0.1095, 0.004391, 1.0, 0.0, 0.1095, 0.004391, 1.0, 0.0, 0.1095, 0.004391, 1.0, 0.0, 0.1095, 0.004391, 1.0, 0.0, 0.1095, 0.004391, 1.0, 0.0, 0.1095, 0.004391, 1.0, 0.0, 0.1095, 0.004391, 1.0, 0.0, 0.1095, 0.004391, 1.0, 0.0, 0.1095, 0.004391, 1.0, 0.0, 0.1095, 0.004391, 1.0, 0.0, 0.1095, 0.004391, 1.0, 0.0, 0.1095, 0.004391, 1.0, 0.0, 0.1095, 0.004391, 1.0, 0.0, 0.1095, 0.004391, 1.0, 0.0, 0.1095, 0.004391, 1.0, 0.0, 0.1095, 0.004391, 1.0, 0.0, 0.1095, 0.004391, 1.0, 0.0, 0.1095, 0.004391, 1.0, 0.0, 0.1095, 0.004391, 1.0, 0.0, 0.1095, 0.004391, 1.0, 0.0, 0.1095, 0.004391, 1.0, 0.0, 0.1095, 0.004391, 1.0, 0.0, 0.1095, 0.004391, 1.0, 0.0, 0.1095, 0.004391, 1.0, 0.0, 0.1095, 0.004391, 1.0, 0.0, 0.1095, 0.004391, 1.0, 0.0, 0.1095, 0.004391, 1.0, 0.0, 0.1095, 0.004391, 1.0, 0.0, 0.1095, 0.004391, 1.0, 0.0, 0.1095, 0.004391, 1.0, 0.0, 0.1095, 0.004391, 1.0, 0.0, 0.1095, 0.004391, 1.0, 0.0, 0.1095, 0.004391, 1.0, 0.0, 0.1095, 0.004391, 1.0, 0.0, 0.1095, 0.004391, 1.0, 0.0, 0.1095, 0.004391, 1.0, 0.0, 0.1095, 0.004391, 1.0, 0.0, 0.1095, 0.004391, 1.0, 0.0, 0.1095, 0.004391, 1.0, 0.0, 0.1095, 0.004391, 1.0, 0.0, 0.1095, 0.004391, 1.0, 0.0, 0.1095, 0.004391, 1.0, 0.0, 0.1095, 0.004391, 1.0, 0.0, 0.1095, 0.004391, 1.0, 0.0, 0.1095, 0.004391, 1.0, 0.0, 0.1095, 0.004391, 1.0, 0.0, 0.1095, 0.004391, 1.0, 0.0, 0.1095, 0.004391, 1.0, 0.0, 0.1095, 0.004391, 1.0, 0.0, 0.1095, 0.004391, 1.0, 0.0, 0.1095, 0.004391, 1.0, 0.0, 0.1095, 0.004391, 1.0, 0.0, 0.1095, 0.004391, 1.0, 0.0, 0.1095, 0.004391, 1.0, 0.0, 0.1095, 0.004391, 1.0, 0.0, 0.1095, 0.004391, 1.0, 0.0, 0.1095, 0.004391, 1.0, 0.0, 0.1095, 0.004391, 1.0, 0.0, 0.1095, 0.004391, 1.0, 0.0, 0.1095, 0.004391, 1.0, 0.0, 0.1095, 0.004391, 1.0, 0.0, 0.1095, 0.004391, 1.0, 0.0, 0.1095, 0.004391, 1.0, 0.0, 0.1095, 0.004391, 1.0, 0.0, 0.1095, 0.004391, 1.0, 0.0, 0.1095, 0.004391, 1.0, 0.0, 0.1095, 0.004391, 1.0, 0.0, 0.1095, 0.004391, 1.0, 0.0, 0.1095, 0.004391, 1.0, 0.0, 0.1095, 0.004391, 1.0, 0.0, 0.1095, 0.004391, 1.0, 0.0, 0.1095, 0.004391, 1.0, 0.0, 0.1095, 0.004391, 1.0, 0.0, 0.1095, 0.004391, 1.0, 0.0, 0.1095, 0.004391, 1.0, 0.0, 0.1095, 0.004391, 1.0, 0.0, 0.1095, 0.004391, 1.0, 0.0, 0.1095, 0.004391, 1.0, 0.0, 0.1095, 0.004391, 1.0, 0.0, 0.1095, 0.004391, 1.0, 0.0, 0.1095, 0.004391, 1.0, 0.0, 0.1095, 0.004391, 1.0, 0.0, 0.1095, 0.004391, 1.0, 0.0, 0.1095, 0.004391, 1.0, 0.0, 0.1095, 0.004391, 1.0, 0.0, 0.1095, 0.004391, 1.0, 0.0, 0.1095, 0.004391, 1.0, 0.0, 0.1095, 0.004391, 1.0, 0.0, 0.1095, 0.004391, 1.0, 0.0, 0.1095, 0.004391, 1.0, 0.0, 0.1095, 0.004391, 1.0, 0.0, 0.1095, 0.004391, 1.0, 0.0, 0.1095, 0.004391, 1.0, 0.0, 0.1095, 0.004391, 1.0, 0.0, 0.1095, 0.004391, 1.0, 0.0, 0.1095, 0.004391, 1.0, 0.0, 0.1095, 0.004391, 1.0, 0.0, 0.1095, 0.004391, 1.0, 0.0, 0.1095, 0.004391, 1.0, 0.0, 0.1095, 0.004391, 1.0, 0.0, 0.1095, 0.004391, 1.0, 0.0, 0.1095, 0.004391, 1.0, 0.0, 0.1095, 0.004391, 1.0, 0.0, 0.1095, 0.004391, 1.0, 0.0, 0.1095, 0.004391, 1.0, 0.0, 0.1095, 0.004391, 1.0, 0.0, 0.1095, 0.004391, 1.0, 0.0, 0.1095, 0.004391, 1.0, 0.0, 0.1095, 0.004391, 1.0, 0.0, 0.1095, 0.004391, 1.0, 0.0, 0.1095, 0.004391, 1.0, 0.0, 0.1095, 0.004391, 1.0, 0.0, 0.1095, 0.004391, 1.0, 0.0, 0.1095, 0.004391, 1.0, 0.0, 0.1095, 0.004391, 1.0, 0.0, 0.1095, 0.004391, 1.0, 0.0, 0.1095, 0.004391, 1.0, 0.0, 0.1095, 0.004391, 1.0, 0.0, 0.1095, 0.004391, 1.0, 0.0, 0.1095, 0.004391, 1.0, 0.0, 0.1095, 0.004391, 1.0, 0.0, 0.1095, 0.004391, 1.0, 0.0, 0.1095, 0.004391, 1.0, 0.0, 0.1095, 0.004391, 1.0, 0.0, 0.1095, 0.004391, 1.0, 0.0, 0.1095, 0.004391, 1.0, 0.0, 0.1095, 0.004391, 1.0, 0.0, 0.1095, 0.004391, 1.0, 0.0, 0.1095, 0.004391, 1.0, 0.0, 0.1095, 0.004391, 1.0, 0.0, 0.1095, 0.004391, 1.0, 0.0, 0.1095, 0.004391, 1.0, 0.0, 0.1095, 0.004391, 1.0, 0.0, 0.1095, 0.004391, 1.0, 0.0, 0.1095, 0.004391, 1.0, 0.0, 0.1095, 0.004391, 1.0, 0.0, 0.1095, 0.004391, 1.0, 0.0, 0.1095, 0.004391, 1.0, 0.0, 0.1095, 0.004391, 1.0, 0.0, 0.1095, 0.004391, 1.0, 0.0, 0.1095, 0.004391, 1.0, 0.0, 0.1095, 0.004391, 1.0, 0.0, 0.1095, 0.004391, 1.0, 0.0, 0.1095, 0.004391, 1.0, 0.0, 0.1095, 0.004391, 1.0, 0.0, 0.1095, 0.004391, 1.0, 0.0, 0.1095, 0.004391, 1.0, 0.0, 0.1095, 0.004391, 1.0, 0.0, 0.1095, 0.004391, 1.0, 0.0, 0.1095, 0.004391, 1.0, 0.0, 0.1095, 0.004391, 1.0, 0.0, 0.1095, 0.004391, 1.0, 0.0, 0.1095, 0.004391, 1.0, 0.0, 0.1095, 0.004391, 1.0, 0.0, 0.1095, 0.004391, 1.0, 0.0, 0.1095, 0.004391, 1.0, 0.0, 0.1095, 0.004391, 1.0, 0.0, 0.1095, 0.004391, 1.0, 0.0, 0.1095, 0.004391, 1.0, 0.0, 0.1095, 0.004391, 1.0, 0.0, 0.1095, 0.004391, 1.0, 0.0, 0.1095, 0.004391, 1.0, 0.0, 0.1095, 0.004391, 1.0, 0.0, 0.1095, 0.004391, 1.0, 0.0, 0.1095, 0.004391, 1.0, 0.0, 0.1095, 0.004391, 1.0, 0.0, 0.1095, 0.004391, 1.0, 0.0, 0.1095, 0.004391, 1.0, 0.0, 0.1095, 0.004391, 1.0, 0.0, 0.1095, 0.004391, 1.0, 0.0, 0.1095, 0.004391, 1.0, 0.0, 0.1095, 0.004391, 1.0, 0.0, 0.1095, 0.004391, 1.0, 0.0, 0.1095, 0.004391, 1.0, 0.0, 0.1095, 0.004391, 1.0, 0.0, 0.1095, 0.004391, 1.0, 0.0, 0.1095, 0.004391, 1.0, 0.0, 0.1095, 0.004391, 1.0, 0.0, 0.1095, 0.004391, 1.0, 0.0, 0.1095, 0.004391, 1.0, 0.0, 0.1095, 0.004391, 1.0, 0.0, 0.1095, 0.004391, 1.0, 0.0, 0.1095, 0.004391, 1.0, 0.0, 0.1095, 0.004391, 1.0, 0.0, 0.1095, 0.004391, 1.0, 0.0, 0.1095, 0.004391, 1.0, 0.0, 0.1095, 0.004391, 1.0, 0.0, 0.1095, 0.004391, 1.0, 0.0, 0.1095, 0.004391, 1.0, 0.0, 0.1095, 0.004391, 1.0, 0.0, 0.1095, 0.004391, 1.0, 0.0, 0.1095, 0.004391, 1.0, 0.0, 0.1095, 0.004391, 1.0, 0.0, 0.1095, 0.004391, 1.0, 0.0, 0.1095, 0.004391, 1.0, 0.0, 0.1095, 0.004391, 1.0, 0.0, 0.1095, 0.004391, 1.0, 0.0, 0.1095, 0.004391, 1.0])
me_icosphere.use_remesh_preserve_volume = False
me_icosphere.use_remesh_preserve_attributes = False
me_icosphere.use_mirror_vertex_groups = False
me_icosphere.update()

# ---- objects
ob_cube = bpy.data.objects.new('Cube', me_cube)
ob_light = bpy.data.objects.new('Light', light_light)
ob_camera = bpy.data.objects.new('Camera', cam_camera)
ob_plane = bpy.data.objects.new('Plane', me_plane)
ob_plane_001 = bpy.data.objects.new('Plane.001', me_plane_001)
ob_icosphere = bpy.data.objects.new('Icosphere', me_icosphere)

# ---- transforms, parenting, visibility, modifiers, constraints
ob_cube.location = (0.0, 0.0, 1.8)
ob_cube.scale = (0.5, 0.5, 1.8)
ob_cube.lock_rotations_4d = False
ob_cube.empty_display_type = 'ARROWS'
ob_cube.lineart.crease_threshold = 0.0
ob_light.location = (4.076, 1.005, 5.904)
ob_light.rotation_euler = (0.6503, 0.05522, 1.866)
ob_light.lock_rotations_4d = False
ob_light.empty_display_type = 'ARROWS'
ob_light.color = (0.0, 0.0, 0.0, 0.0)
ob_light.lineart.crease_threshold = 0.0
ob_camera.location = (7.359, -6.926, 4.958)
ob_camera.rotation_euler = (1.109, 0.0, 0.8149)
ob_camera.lock_rotations_4d = False
ob_camera.empty_display_type = 'ARROWS'
ob_camera.color = (0.0, 0.0, 0.0, 0.0)
ob_camera.display_type = 'WIRE'
ob_camera.lineart.crease_threshold = 0.0
ob_plane.location = (0.0, 0.0, 0.0)
ob_plane.lineart.crease_threshold = 0.0
ob_plane_001.location = (0.0, 0.0, 0.0)
ob_plane_001.lineart.crease_threshold = 0.0
ob_icosphere.location = (0.0, 18.6, 15.0)
ob_icosphere.lineart.crease_threshold = 0.0

# ---- collection membership
col_collection.objects.link(ob_cube)
col_collection.objects.link(ob_light)
col_collection.objects.link(ob_camera)
col_collection.objects.link(ob_plane)
col_collection.objects.link(ob_plane_001)
col_collection.objects.link(ob_icosphere)

# ---- scene / render settings (as saved in the file)
scene.camera = ob_camera
scene.frame_start = 1; scene.frame_end = 250; scene.frame_set(1)
scene.render.engine = 'BLENDER_EEVEE_NEXT'
scene.cycles.use_denoising = False
scene.cycles.samples = 128
scene.cycles.sampling_pattern = 'TABULATED_SOBOL'
scene.cycles.use_adaptive_sampling = False
scene.cycles.use_light_tree = False
scene.view_settings.view_transform = 'Filmic'
bpy.context.view_layer.update()
